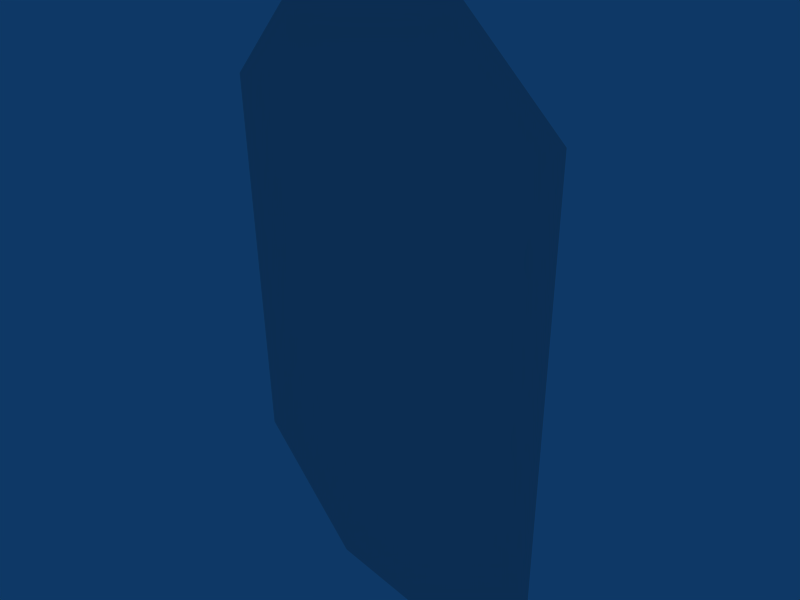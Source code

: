 # Source: forcefield.blend  (saved by Blender 2.49.2; exported with 4.5.12 LTS)
import bpy
from mathutils import Matrix  # noqa: F401  (used for matrix-valued properties, if any)

bpy.ops.wm.read_factory_settings(use_empty=True)
scene = bpy.context.scene
scene.name = 'Scene'

# ---- collections
col_collection_1 = bpy.data.collections.new('Collection 1'); scene.collection.children.link(col_collection_1)

# ---- world
world_world = bpy.data.worlds.new('World'); scene.world = world_world
world_world.color = (0.05656, 0.2208, 0.4)
world_world.use_sun_shadow = False
world_world.sun_shadow_jitter_overblur = 0.0
world_world.cycles.sampling_method = 'MANUAL'
world_world.cycles.sample_map_resolution = 256

# ---- cameras
cam_camera = bpy.data.cameras.new('Camera')
cam_camera.passepartout_alpha = 0.2
cam_camera.clip_end = 100.0
cam_camera.lens = 35.0
cam_camera.ortho_scale = 7.314
cam_camera.show_passepartout = False
cam_camera.show_safe_areas = True
cam_camera.dof.focus_distance = 0.0
cam_camera.dof.aperture_fstop = 128.0

# ---- lights
light_spot = bpy.data.lights.new('Spot', 'POINT')
light_spot.transmission_factor = 0.0
light_spot.cutoff_distance = 30.0
light_spot.energy = 100.0
light_spot.shadow_buffer_clip_start = 1.001
light_spot.shadow_soft_size = 1.0
light_spot.shadow_maximum_resolution = 0.006
light_spot.use_absolute_resolution = True
light_spot.cycles.use_multiple_importance_sampling = False

# ---- meshes
me_plane = bpy.data.meshes.new('Plane')
me_plane.from_pydata([(1.0, 5.96e-08, 5.0), (1.0, 1.192e-07, -5.0), (-1.0, 1.788e-07, -5.0), (-1.0, 1.192e-07, 5.0), (3.0, 5.96e-08, 3.2), (3.0, 1.192e-07, -3.2), (-3.0, 1.788e-07, -3.2), (-3.0, 1.192e-07, 3.2)], [], [(2, 3, 7), (2, 7, 6), (0, 1, 5), (0, 5, 4), (0, 3, 2), (0, 2, 1)])
_uv = me_plane.uv_layers.new(name='UVTex')
_uv.uv.foreach_set('vector', [0.3333, 4.768e-08, 0.3333, 1.0, 1.987e-07, 0.82, 0.3333, 4.768e-08, 1.987e-07, 0.82, 0.0, 0.18, 0.6667, 1.0, 0.6667, 0.0, 1.0, 0.18, 0.6667, 1.0, 1.0, 0.18, 1.0, 0.82, 0.6667, 1.0, 0.3333, 1.0, 0.3333, 4.768e-08, 0.6667, 1.0, 0.3333, 4.768e-08, 0.6667, 0.0])
me_plane.use_remesh_preserve_volume = False
me_plane.use_remesh_preserve_attributes = False
me_plane.use_mirror_vertex_groups = False
me_plane.update()

# ---- objects
ob_plane = bpy.data.objects.new('Plane', me_plane)
ob_lamp = bpy.data.objects.new('Lamp', light_spot)
ob_camera = bpy.data.objects.new('Camera', cam_camera)

# ---- transforms, parenting, visibility, modifiers, constraints
ob_plane.location = (0.0, 0.0, 0.0)
ob_plane.lock_rotations_4d = False
ob_plane.empty_display_type = 'ARROWS'
ob_plane.lineart.crease_threshold = 0.0
ob_lamp.location = (4.076, 1.005, 5.904)
ob_lamp.rotation_euler = (0.6503, 0.05522, 1.866)
ob_lamp.lock_rotations_4d = False
ob_lamp.empty_display_type = 'ARROWS'
ob_lamp.color = (0.0, 0.0, 0.0, 0.0)
ob_lamp.lineart.crease_threshold = 0.0
ob_camera.location = (7.481, -6.508, 5.344)
ob_camera.rotation_euler = (1.109, 0.01082, 0.8149)
ob_camera.lock_rotations_4d = False
ob_camera.empty_display_type = 'ARROWS'
ob_camera.color = (0.0, 0.0, 0.0, 0.0)
ob_camera.display_type = 'WIRE'
ob_camera.lineart.crease_threshold = 0.0

# ---- collection membership
col_collection_1.objects.link(ob_plane)
col_collection_1.objects.link(ob_lamp)
col_collection_1.objects.link(ob_camera)

# ---- scene / render settings (as saved in the file)
scene.camera = ob_camera
scene.frame_start = 1; scene.frame_end = 250; scene.frame_set(1)
scene.render.engine = 'BLENDER_EEVEE_NEXT'
scene.render.image_settings.file_format = 'JPEG'
scene.render.image_settings.color_mode = 'RGB'
scene.render.image_settings.compression = 90
scene.render.resolution_x = 800
scene.render.resolution_y = 600
scene.render.pixel_aspect_x = 100.0
scene.render.pixel_aspect_y = 100.0
scene.render.fps = 25
scene.render.dither_intensity = 0.0
scene.render.use_compositing = False
scene.render.use_sequencer = False
scene.render.bake_margin = 2
scene.render.bake_bias = 0.0
scene.render.use_stamp_time = False
scene.render.use_stamp_date = False
scene.render.use_stamp_frame = False
scene.render.use_stamp_camera = False
scene.render.use_stamp_scene = False
scene.render.use_stamp_filename = False
scene.render.use_stamp_render_time = False
scene.render.stamp_font_size = 0
scene.cycles.use_denoising = False
scene.cycles.samples = 10
scene.cycles.sampling_pattern = 'TABULATED_SOBOL'
scene.cycles.light_sampling_threshold = 0.0
scene.cycles.use_adaptive_sampling = False
scene.cycles.use_light_tree = False
scene.cycles.blur_glossy = 0.0
scene.cycles.volume_bounces = 1
scene.cycles.pixel_filter_type = 'GAUSSIAN'
scene.cycles.sample_clamp_indirect = 0.0
scene.view_settings.view_transform = 'Raw'
bpy.context.view_layer.update()
